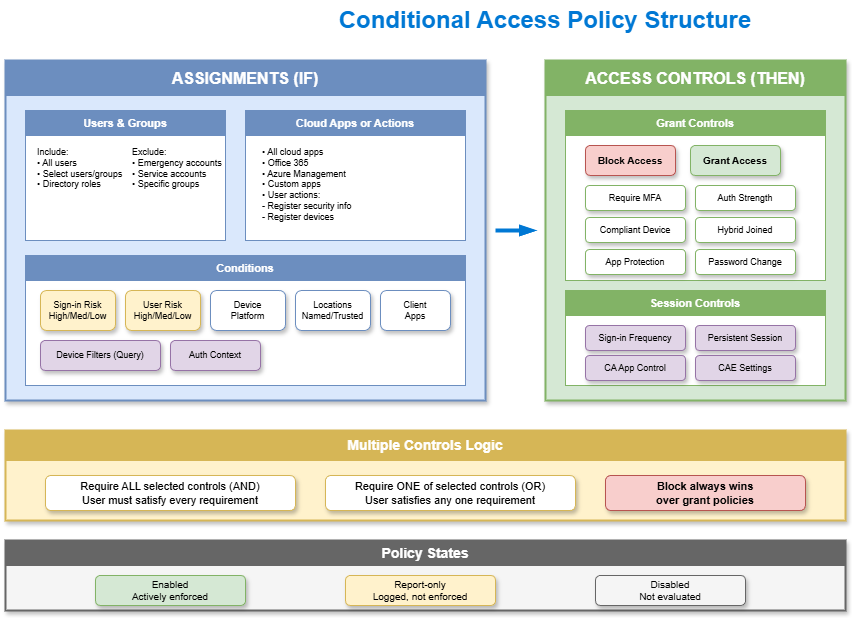

The diagram above was exported from draw.io. Its source (the exported page's mxGraphModel, read from the mxfile embedded in the PNG):
<mxGraphModel dx="886" dy="440" grid="1" gridSize="10" guides="1" tooltips="1" connect="1" arrows="1" fold="1" page="1" pageScale="1" pageWidth="1200" pageHeight="800" math="0" shadow="1">
  <root>
    <mxCell id="0" />
    <mxCell id="1" parent="0" />
    <mxCell id="title" value="Conditional Access Policy Structure" style="text;html=1;strokeColor=none;fillColor=none;align=center;verticalAlign=middle;whiteSpace=wrap;rounded=0;fontSize=24;fontStyle=1;fontColor=#0078D4;" parent="1" vertex="1">
      <mxGeometry x="300" y="20" width="600" height="40" as="geometry" />
    </mxCell>
    <mxCell id="if-box" value="" style="rounded=0;whiteSpace=wrap;html=1;fillColor=#dae8fc;strokeColor=#6c8ebf;strokeWidth=2;shadow=1;" parent="1" vertex="1">
      <mxGeometry x="60" y="80" width="480" height="340" as="geometry" />
    </mxCell>
    <mxCell id="if-header" value="ASSIGNMENTS (IF)" style="rounded=0;whiteSpace=wrap;html=1;fillColor=#6c8ebf;strokeColor=#6c8ebf;fontColor=#ffffff;fontSize=16;fontStyle=1;" parent="1" vertex="1">
      <mxGeometry x="60" y="80" width="480" height="35" as="geometry" />
    </mxCell>
    <mxCell id="users-box" value="" style="rounded=0;whiteSpace=wrap;html=1;fillColor=#ffffff;strokeColor=#6c8ebf;strokeWidth=1;" parent="1" vertex="1">
      <mxGeometry x="80" y="130" width="200" height="130" as="geometry" />
    </mxCell>
    <mxCell id="users-header" value="Users &amp; Groups" style="rounded=0;whiteSpace=wrap;html=1;fillColor=#6c8ebf;strokeColor=#6c8ebf;fontColor=#ffffff;fontSize=11;fontStyle=1;" parent="1" vertex="1">
      <mxGeometry x="80" y="130" width="200" height="25" as="geometry" />
    </mxCell>
    <mxCell id="users-inc" value="Include:&#10;• All users&#10;• Select users/groups&#10;• Directory roles" style="text;html=1;strokeColor=none;fillColor=none;align=left;fontSize=9;spacingLeft=5;" parent="1" vertex="1">
      <mxGeometry x="85" y="160" width="95" height="60" as="geometry" />
    </mxCell>
    <mxCell id="users-exc" value="Exclude:&#10;• Emergency accounts&#10;• Service accounts&#10;• Specific groups" style="text;html=1;strokeColor=none;fillColor=none;align=left;fontSize=9;spacingLeft=5;" parent="1" vertex="1">
      <mxGeometry x="180" y="160" width="95" height="60" as="geometry" />
    </mxCell>
    <mxCell id="apps-box" value="" style="rounded=0;whiteSpace=wrap;html=1;fillColor=#ffffff;strokeColor=#6c8ebf;strokeWidth=1;" parent="1" vertex="1">
      <mxGeometry x="300" y="130" width="220" height="130" as="geometry" />
    </mxCell>
    <mxCell id="apps-header" value="Cloud Apps or Actions" style="rounded=0;whiteSpace=wrap;html=1;fillColor=#6c8ebf;strokeColor=#6c8ebf;fontColor=#ffffff;fontSize=11;fontStyle=1;" parent="1" vertex="1">
      <mxGeometry x="300" y="130" width="220" height="25" as="geometry" />
    </mxCell>
    <mxCell id="apps-content" value="• All cloud apps&#10;• Office 365&#10;• Azure Management&#10;• Custom apps&#10;• User actions:&#10;  - Register security info&#10;  - Register devices" style="text;html=1;strokeColor=none;fillColor=none;align=left;fontSize=9;spacingLeft=5;" parent="1" vertex="1">
      <mxGeometry x="310" y="160" width="200" height="90" as="geometry" />
    </mxCell>
    <mxCell id="cond-box" value="" style="rounded=0;whiteSpace=wrap;html=1;fillColor=#ffffff;strokeColor=#6c8ebf;strokeWidth=1;" parent="1" vertex="1">
      <mxGeometry x="80" y="275" width="440" height="130" as="geometry" />
    </mxCell>
    <mxCell id="cond-header" value="Conditions" style="rounded=0;whiteSpace=wrap;html=1;fillColor=#6c8ebf;strokeColor=#6c8ebf;fontColor=#ffffff;fontSize=11;fontStyle=1;" parent="1" vertex="1">
      <mxGeometry x="80" y="275" width="440" height="25" as="geometry" />
    </mxCell>
    <mxCell id="cond1" value="Sign-in Risk&#10;High/Med/Low" style="rounded=1;whiteSpace=wrap;html=1;fillColor=#fff2cc;strokeColor=#d6b656;fontSize=9;shadow=1;" parent="1" vertex="1">
      <mxGeometry x="95" y="310" width="75" height="40" as="geometry" />
    </mxCell>
    <mxCell id="cond2" value="User Risk&#10;High/Med/Low" style="rounded=1;whiteSpace=wrap;html=1;fillColor=#fff2cc;strokeColor=#d6b656;fontSize=9;shadow=1;" parent="1" vertex="1">
      <mxGeometry x="180" y="310" width="75" height="40" as="geometry" />
    </mxCell>
    <mxCell id="cond3" value="Device&#10;Platform" style="rounded=1;whiteSpace=wrap;html=1;fillColor=#ffffff;strokeColor=#6c8ebf;fontSize=9;shadow=1;" parent="1" vertex="1">
      <mxGeometry x="265" y="310" width="75" height="40" as="geometry" />
    </mxCell>
    <mxCell id="cond4" value="Locations&#10;Named/Trusted" style="rounded=1;whiteSpace=wrap;html=1;fillColor=#ffffff;strokeColor=#6c8ebf;fontSize=9;shadow=1;" parent="1" vertex="1">
      <mxGeometry x="350" y="310" width="75" height="40" as="geometry" />
    </mxCell>
    <mxCell id="cond5" value="Client&#10;Apps" style="rounded=1;whiteSpace=wrap;html=1;fillColor=#ffffff;strokeColor=#6c8ebf;fontSize=9;shadow=1;" parent="1" vertex="1">
      <mxGeometry x="435" y="310" width="70" height="40" as="geometry" />
    </mxCell>
    <mxCell id="cond6" value="Device Filters (Query)" style="rounded=1;whiteSpace=wrap;html=1;fillColor=#e1d5e7;strokeColor=#9673a6;fontSize=9;shadow=1;" parent="1" vertex="1">
      <mxGeometry x="95" y="360" width="120" height="30" as="geometry" />
    </mxCell>
    <mxCell id="cond7" value="Auth Context" style="rounded=1;whiteSpace=wrap;html=1;fillColor=#e1d5e7;strokeColor=#9673a6;fontSize=9;shadow=1;" parent="1" vertex="1">
      <mxGeometry x="225" y="360" width="90" height="30" as="geometry" />
    </mxCell>
    <mxCell id="arrow-main" style="curved=1;endArrow=blockThin;endFill=1;strokeColor=#0078D4;strokeWidth=4;exitX=1;exitY=0.5;entryX=0;entryY=0.5;" parent="1" edge="1">
      <mxGeometry relative="1" as="geometry">
        <mxPoint x="550" y="250" as="sourcePoint" />
        <mxPoint x="590" y="250" as="targetPoint" />
        <Array as="points">
          <mxPoint x="570" y="250" />
        </Array>
      </mxGeometry>
    </mxCell>
    <mxCell id="then-box" value="" style="rounded=0;whiteSpace=wrap;html=1;fillColor=#d5e8d4;strokeColor=#82b366;strokeWidth=2;shadow=1;" parent="1" vertex="1">
      <mxGeometry x="600" y="80" width="300" height="340" as="geometry" />
    </mxCell>
    <mxCell id="then-header" value="ACCESS CONTROLS (THEN)" style="rounded=0;whiteSpace=wrap;html=1;fillColor=#82b366;strokeColor=#82b366;fontColor=#ffffff;fontSize=16;fontStyle=1;" parent="1" vertex="1">
      <mxGeometry x="600" y="80" width="300" height="35" as="geometry" />
    </mxCell>
    <mxCell id="grant-box" value="" style="rounded=0;whiteSpace=wrap;html=1;fillColor=#ffffff;strokeColor=#82b366;strokeWidth=1;" parent="1" vertex="1">
      <mxGeometry x="620" y="130" width="260" height="170" as="geometry" />
    </mxCell>
    <mxCell id="grant-header" value="Grant Controls" style="rounded=0;whiteSpace=wrap;html=1;fillColor=#82b366;strokeColor=#82b366;fontColor=#ffffff;fontSize=11;fontStyle=1;" parent="1" vertex="1">
      <mxGeometry x="620" y="130" width="260" height="25" as="geometry" />
    </mxCell>
    <mxCell id="grant-block" value="Block Access" style="rounded=1;whiteSpace=wrap;html=1;fillColor=#f8cecc;strokeColor=#b85450;fontSize=10;fontStyle=1;shadow=1;" parent="1" vertex="1">
      <mxGeometry x="640" y="165" width="90" height="30" as="geometry" />
    </mxCell>
    <mxCell id="grant-allow" value="Grant Access" style="rounded=1;whiteSpace=wrap;html=1;fillColor=#d5e8d4;strokeColor=#82b366;fontSize=10;fontStyle=1;shadow=1;" parent="1" vertex="1">
      <mxGeometry x="745" y="165" width="90" height="30" as="geometry" />
    </mxCell>
    <mxCell id="grant1" value="Require MFA" style="rounded=1;whiteSpace=wrap;html=1;fillColor=#ffffff;strokeColor=#82b366;fontSize=9;shadow=1;" parent="1" vertex="1">
      <mxGeometry x="640" y="205" width="100" height="25" as="geometry" />
    </mxCell>
    <mxCell id="grant2" value="Auth Strength" style="rounded=1;whiteSpace=wrap;html=1;fillColor=#ffffff;strokeColor=#82b366;fontSize=9;shadow=1;" parent="1" vertex="1">
      <mxGeometry x="750" y="205" width="100" height="25" as="geometry" />
    </mxCell>
    <mxCell id="grant3" value="Compliant Device" style="rounded=1;whiteSpace=wrap;html=1;fillColor=#ffffff;strokeColor=#82b366;fontSize=9;shadow=1;" parent="1" vertex="1">
      <mxGeometry x="640" y="237" width="100" height="25" as="geometry" />
    </mxCell>
    <mxCell id="grant4" value="Hybrid Joined" style="rounded=1;whiteSpace=wrap;html=1;fillColor=#ffffff;strokeColor=#82b366;fontSize=9;shadow=1;" parent="1" vertex="1">
      <mxGeometry x="750" y="237" width="100" height="25" as="geometry" />
    </mxCell>
    <mxCell id="grant5" value="App Protection" style="rounded=1;whiteSpace=wrap;html=1;fillColor=#ffffff;strokeColor=#82b366;fontSize=9;shadow=1;" parent="1" vertex="1">
      <mxGeometry x="640" y="269" width="100" height="25" as="geometry" />
    </mxCell>
    <mxCell id="grant6" value="Password Change" style="rounded=1;whiteSpace=wrap;html=1;fillColor=#ffffff;strokeColor=#82b366;fontSize=9;shadow=1;" parent="1" vertex="1">
      <mxGeometry x="750" y="269" width="100" height="25" as="geometry" />
    </mxCell>
    <mxCell id="session-box" value="" style="rounded=0;whiteSpace=wrap;html=1;fillColor=#ffffff;strokeColor=#82b366;strokeWidth=1;" parent="1" vertex="1">
      <mxGeometry x="620" y="310" width="260" height="95" as="geometry" />
    </mxCell>
    <mxCell id="session-header" value="Session Controls" style="rounded=0;whiteSpace=wrap;html=1;fillColor=#82b366;strokeColor=#82b366;fontColor=#ffffff;fontSize=11;fontStyle=1;" parent="1" vertex="1">
      <mxGeometry x="620" y="310" width="260" height="25" as="geometry" />
    </mxCell>
    <mxCell id="sess1" value="Sign-in Frequency" style="rounded=1;whiteSpace=wrap;html=1;fillColor=#e1d5e7;strokeColor=#9673a6;fontSize=9;shadow=1;" parent="1" vertex="1">
      <mxGeometry x="640" y="345" width="100" height="25" as="geometry" />
    </mxCell>
    <mxCell id="sess2" value="Persistent Session" style="rounded=1;whiteSpace=wrap;html=1;fillColor=#e1d5e7;strokeColor=#9673a6;fontSize=9;shadow=1;" parent="1" vertex="1">
      <mxGeometry x="750" y="345" width="100" height="25" as="geometry" />
    </mxCell>
    <mxCell id="sess3" value="CA App Control" style="rounded=1;whiteSpace=wrap;html=1;fillColor=#e1d5e7;strokeColor=#9673a6;fontSize=9;shadow=1;" parent="1" vertex="1">
      <mxGeometry x="640" y="375" width="100" height="25" as="geometry" />
    </mxCell>
    <mxCell id="sess4" value="CAE Settings" style="rounded=1;whiteSpace=wrap;html=1;fillColor=#e1d5e7;strokeColor=#9673a6;fontSize=9;shadow=1;" parent="1" vertex="1">
      <mxGeometry x="750" y="375" width="100" height="25" as="geometry" />
    </mxCell>
    <mxCell id="logic-box" value="" style="rounded=0;whiteSpace=wrap;html=1;fillColor=#fff2cc;strokeColor=#d6b656;strokeWidth=2;shadow=1;" parent="1" vertex="1">
      <mxGeometry x="60" y="450" width="840" height="90" as="geometry" />
    </mxCell>
    <mxCell id="logic-header" value="Multiple Controls Logic" style="rounded=0;whiteSpace=wrap;html=1;fillColor=#d6b656;strokeColor=#d6b656;fontColor=#ffffff;fontSize=14;fontStyle=1;" parent="1" vertex="1">
      <mxGeometry x="60" y="450" width="840" height="30" as="geometry" />
    </mxCell>
    <mxCell id="logic-and" value="Require ALL selected controls (AND)&#10;User must satisfy every requirement" style="rounded=1;whiteSpace=wrap;html=1;fillColor=#ffffff;strokeColor=#d6b656;fontSize=11;shadow=1;" parent="1" vertex="1">
      <mxGeometry x="100" y="495" width="250" height="35" as="geometry" />
    </mxCell>
    <mxCell id="logic-or" value="Require ONE of selected controls (OR)&#10;User satisfies any one requirement" style="rounded=1;whiteSpace=wrap;html=1;fillColor=#ffffff;strokeColor=#d6b656;fontSize=11;shadow=1;" parent="1" vertex="1">
      <mxGeometry x="380" y="495" width="250" height="35" as="geometry" />
    </mxCell>
    <mxCell id="logic-block" value="Block always wins&#10;over grant policies" style="rounded=1;whiteSpace=wrap;html=1;fillColor=#f8cecc;strokeColor=#b85450;fontSize=11;fontStyle=1;shadow=1;" parent="1" vertex="1">
      <mxGeometry x="660" y="495" width="200" height="35" as="geometry" />
    </mxCell>
    <mxCell id="states-box" value="" style="rounded=0;whiteSpace=wrap;html=1;fillColor=#f5f5f5;strokeColor=#666666;strokeWidth=2;shadow=1;" parent="1" vertex="1">
      <mxGeometry x="60" y="560" width="840" height="70" as="geometry" />
    </mxCell>
    <mxCell id="states-header" value="Policy States" style="rounded=0;whiteSpace=wrap;html=1;fillColor=#666666;strokeColor=#666666;fontColor=#ffffff;fontSize=14;fontStyle=1;" parent="1" vertex="1">
      <mxGeometry x="60" y="560" width="840" height="25" as="geometry" />
    </mxCell>
    <mxCell id="state1" value="Enabled&#10;Actively enforced" style="rounded=1;whiteSpace=wrap;html=1;fillColor=#d5e8d4;strokeColor=#82b366;fontSize=10;shadow=1;" parent="1" vertex="1">
      <mxGeometry x="150" y="595" width="150" height="30" as="geometry" />
    </mxCell>
    <mxCell id="state2" value="Report-only&#10;Logged, not enforced" style="rounded=1;whiteSpace=wrap;html=1;fillColor=#fff2cc;strokeColor=#d6b656;fontSize=10;shadow=1;" parent="1" vertex="1">
      <mxGeometry x="400" y="595" width="150" height="30" as="geometry" />
    </mxCell>
    <mxCell id="state3" value="Disabled&#10;Not evaluated" style="rounded=1;whiteSpace=wrap;html=1;fillColor=#f5f5f5;strokeColor=#666666;fontSize=10;shadow=1;" parent="1" vertex="1">
      <mxGeometry x="650" y="595" width="150" height="30" as="geometry" />
    </mxCell>
  </root>
</mxGraphModel>